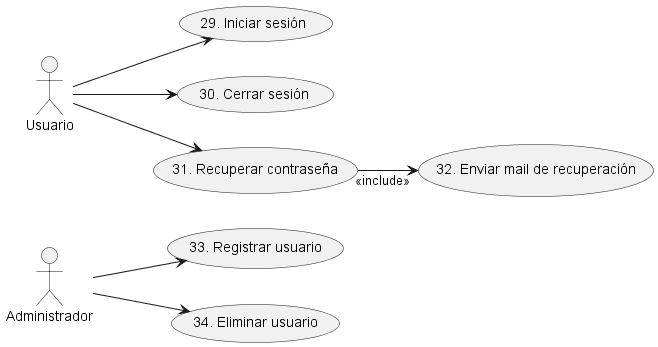

The diagram above was rendered by PlantUML. Its source (embedded in the PNG):
@startuml CU_Gestion_Usuarios
left to right direction
actor :Administrador: as A
actor :Usuario: as U
U --> (29. Iniciar sesión)
U --> (30. Cerrar sesión)
U --> (31. Recuperar contraseña)
(31. Recuperar contraseña) --> "<<include>>"(32. Enviar mail de recuperación)
A --> (33. Registrar usuario)
A --> (34. Eliminar usuario)
@enduml